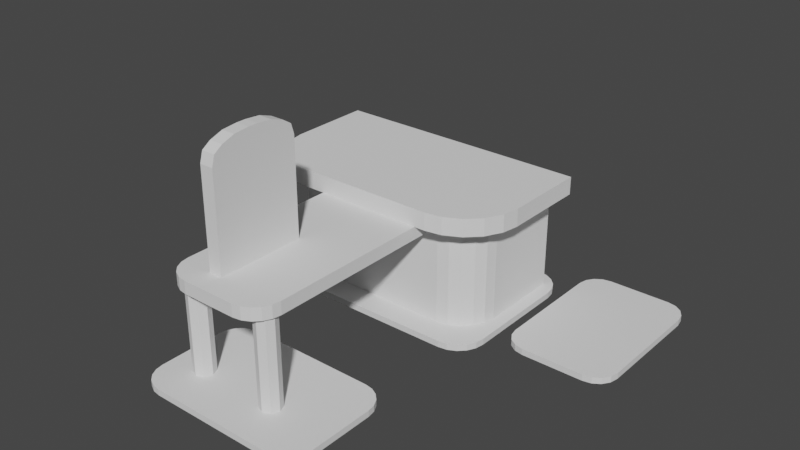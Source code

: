 # Source: cloudCity1.blend  (saved by Blender 3.4.6; exported with 4.5.12 LTS)
import bpy
from mathutils import Matrix  # noqa: F401  (used for matrix-valued properties, if any)

bpy.ops.wm.read_factory_settings(use_empty=True)
scene = bpy.context.scene
scene.name = 'Scene'

# ---- collections
col_collection = bpy.data.collections.new('Collection'); scene.collection.children.link(col_collection)

# ---- world
world_world = bpy.data.worlds.new('World'); scene.world = world_world
world_world.use_nodes = True; world_world.node_tree.nodes.clear()
_N = world_world.node_tree.nodes; _L = world_world.node_tree.links
n0 = _N.new('ShaderNodeOutputWorld'); n0.name = 'World Output'; n0.location = (300, 300)
n1 = _N.new('ShaderNodeBackground'); n1.name = 'Background'; n1.location = (10, 300)
n1.inputs[0].default_value = (0.05088, 0.05088, 0.05088, 1.0)
_L.new(n1.outputs[0], n0.inputs[0])
n0.is_active_output = True
world_world.color = (0.05088, 0.05088, 0.05088)
world_world.use_sun_shadow = False
world_world.sun_shadow_jitter_overblur = 0.0

# ---- meshes
me_plane = bpy.data.meshes.new('Plane')
me_plane.from_pydata([(-3.256, -0.2919, 0.0), (-3.725, 0.1766, 0.0), (-3.401, -0.269, 0.0), (-3.532, -0.2024, 0.0), (-3.635, -0.09878, 0.0), (-3.702, 0.03183, 0.0), (0.09431, 0.1766, 0.0), (-0.3742, -0.2919, 0.0), (0.07138, 0.03183, 0.0), (0.004824, -0.09878, 0.0), (-0.09883, -0.2024, 0.0), (-0.2295, -0.269, 0.0), (-3.256, 2.354, 0.0), (-3.725, 1.885, 0.0), (-3.401, 2.331, 0.0), (-3.532, 2.264, 0.0), (-3.635, 2.161, 0.0), (-3.702, 2.03, 0.0), (-0.3742, 2.354, 0.0), (0.09431, 1.885, 0.0), (-0.2295, 2.331, 0.0), (-0.09883, 2.264, 0.0), (0.004824, 2.161, 0.0), (0.07138, 2.03, 0.0), (0.6713, 0.3169, 0.0), (0.3165, 0.6717, 0.0), (0.5355, 0.3439, 0.0), (0.4204, 0.4208, 0.0), (0.3435, 0.5359, 0.0), (2.026, 0.6717, 0.0), (1.671, 0.3169, 0.0), (1.999, 0.5359, 0.0), (1.922, 0.4208, 0.0), (1.807, 0.3439, 0.0), (0.6713, 2.81, 0.0), (0.3165, 2.455, 0.0), (0.5355, 2.783, 0.0), (0.4204, 2.706, 0.0), (0.3435, 2.59, 0.0), (1.671, 2.81, 0.0), (2.026, 2.455, 0.0), (1.807, 2.783, 0.0), (1.922, 2.706, 0.0), (1.999, 2.59, 0.0), (-2.54, -3.639, 0.0), (-2.953, -3.226, 0.0), (-2.667, -3.619, 0.0), (-2.783, -3.56, 0.0), (-2.874, -3.469, 0.0), (-2.933, -3.353, 0.0), (-0.04745, -3.226, 0.0), (-0.4609, -3.639, 0.0), (-0.06769, -3.353, 0.0), (-0.1264, -3.469, 0.0), (-0.2179, -3.56, 0.0), (-0.3331, -3.619, 0.0), (-2.54, -1.765, 0.0), (-2.953, -2.179, 0.0), (-2.667, -1.785, 0.0), (-2.783, -1.844, 0.0), (-2.874, -1.935, 0.0), (-2.933, -2.051, 0.0), (-0.4609, -1.765, 0.0), (-0.04745, -2.179, 0.0), (-0.3331, -1.785, 0.0), (-0.2179, -1.844, 0.0), (-0.1264, -1.935, 0.0), (-0.06769, -2.051, 0.0), (-3.256, -0.2919, 0.1), (-3.725, 0.1766, 0.1), (-3.401, -0.269, 0.1), (-3.532, -0.2024, 0.1), (-3.635, -0.09878, 0.1), (-3.702, 0.03183, 0.1), (0.09431, 0.1766, 0.1), (-0.3742, -0.2919, 0.1), (0.07138, 0.03183, 0.1), (0.004824, -0.09878, 0.1), (-0.09883, -0.2024, 0.1), (-0.2295, -0.269, 0.1), (-3.256, 2.354, 0.1), (-3.725, 1.885, 0.1), (-3.401, 2.331, 0.1), (-3.532, 2.264, 0.1), (-3.635, 2.161, 0.1), (-3.702, 2.03, 0.1), (-0.3742, 2.354, 0.1), (0.09431, 1.885, 0.1), (-0.2295, 2.331, 0.1), (-0.09883, 2.264, 0.1), (0.004824, 2.161, 0.1), (0.07138, 2.03, 0.1), (0.6713, 0.3169, 0.1), (0.3165, 0.6717, 0.1), (0.5355, 0.3439, 0.1), (0.4204, 0.4208, 0.1), (0.3435, 0.5359, 0.1), (2.026, 0.6717, 0.1), (1.671, 0.3169, 0.1), (1.999, 0.5359, 0.1), (1.922, 0.4208, 0.1), (1.807, 0.3439, 0.1), (0.6713, 2.81, 0.1), (0.3165, 2.455, 0.1), (0.5355, 2.783, 0.1), (0.4204, 2.706, 0.1), (0.3435, 2.59, 0.1), (1.671, 2.81, 0.1), (2.026, 2.455, 0.1), (1.807, 2.783, 0.1), (1.922, 2.706, 0.1), (1.999, 2.59, 0.1), (-2.54, -3.639, 0.1), (-2.953, -3.226, 0.1), (-2.667, -3.619, 0.1), (-2.783, -3.56, 0.1), (-2.874, -3.469, 0.1), (-2.933, -3.353, 0.1), (-0.04745, -3.226, 0.1), (-0.4609, -3.639, 0.1), (-0.06769, -3.353, 0.1), (-0.1264, -3.469, 0.1), (-0.2179, -3.56, 0.1), (-0.3331, -3.619, 0.1), (-2.54, -1.765, 0.1), (-2.953, -2.179, 0.1), (-2.667, -1.785, 0.1), (-2.783, -1.844, 0.1), (-2.874, -1.935, 0.1), (-2.933, -2.051, 0.1), (-0.4609, -1.765, 0.1), (-0.04745, -2.179, 0.1), (-0.3331, -1.785, 0.1), (-0.2179, -1.844, 0.1), (-0.1264, -1.935, 0.1), (-0.06769, -2.051, 0.1), (-3.647, 2.077, 0.1), (-0.1177, 2.077, 0.1), (-3.037, 0.1151, 0.1), (-3.647, 0.7245, 0.1), (-3.226, 0.1449, 0.1), (-3.396, 0.2314, 0.1), (-3.53, 0.3663, 0.1), (-3.617, 0.5361, 0.1), (-0.1177, 0.7245, 0.1), (-0.7271, 0.1151, 0.1), (-0.1475, 0.5361, 0.1), (-0.2341, 0.3663, 0.1), (-0.3689, 0.2314, 0.1), (-0.5388, 0.1449, 0.1), (-3.647, 2.077, 1.761), (-0.1177, 2.077, 1.761), (-3.037, 0.1151, 1.761), (-3.647, 0.7245, 1.761), (-3.226, 0.1449, 1.761), (-3.396, 0.2314, 1.761), (-3.53, 0.3663, 1.761), (-3.617, 0.5361, 1.761), (-0.1177, 0.7245, 1.761), (-0.7271, 0.1151, 1.761), (-0.1475, 0.5361, 1.761), (-0.2341, 0.3663, 1.761), (-0.3689, 0.2314, 1.761), (-0.5388, 0.1449, 1.761), (-3.647, 2.077, 2.044), (-0.1177, 2.077, 2.044), (-3.037, 0.1151, 2.044), (-3.647, 0.7245, 2.044), (-3.226, 0.1449, 2.044), (-3.396, 0.2314, 2.044), (-3.53, 0.3663, 2.044), (-3.617, 0.5361, 2.044), (-0.1177, 0.7245, 2.044), (-0.7271, 0.1151, 2.044), (-0.1475, 0.5361, 2.044), (-0.2341, 0.3663, 2.044), (-0.3689, 0.2314, 2.044), (-0.5388, 0.1449, 2.044), (-3.647, 2.077, 1.761), (-3.647, 0.7245, 1.761), (-3.617, 0.5361, 1.761), (-3.53, 0.3663, 1.761), (-3.396, 0.2314, 1.761), (-3.226, 0.1449, 1.761), (-3.037, 0.1151, 1.761), (-0.7271, 0.1151, 1.761), (-0.5388, 0.1449, 1.761), (-0.3689, 0.2314, 1.761), (-0.2341, 0.3663, 1.761), (-0.1475, 0.5361, 1.761), (-0.1177, 0.7245, 1.761), (-0.1177, 2.077, 1.761), (-3.647, 2.077, 2.044), (-3.647, 0.7245, 2.044), (-3.617, 0.5361, 2.044), (-3.53, 0.3663, 2.044), (-3.396, 0.2314, 2.044), (-3.226, 0.1449, 2.044), (-3.037, 0.1151, 2.044), (-0.7271, 0.1151, 2.044), (-0.5388, 0.1449, 2.044), (-0.3689, 0.2314, 2.044), (-0.2341, 0.3663, 2.044), (-0.1475, 0.5361, 2.044), (-0.1177, 0.7245, 2.044), (-0.1177, 2.077, 2.044), (-3.994, 2.077, 1.761), (-3.993, 0.6973, 1.761), (-3.947, 0.429, 1.761), (-3.811, 0.1624, 1.761), (-3.6, -0.04913, 1.761), (-3.333, -0.1849, 1.761), (-3.065, -0.2307, 1.761), (-0.6999, -0.2307, 1.761), (-0.4316, -0.1849, 1.761), (-0.1651, -0.04913, 1.761), (0.04648, 0.1624, 1.761), (0.1823, 0.429, 1.761), (0.228, 0.6973, 1.761), (0.2291, 2.077, 1.761), (-3.994, 2.077, 2.044), (-3.993, 0.6973, 2.044), (-3.947, 0.429, 2.044), (-3.811, 0.1624, 2.044), (-3.6, -0.04913, 2.044), (-3.333, -0.1849, 2.044), (-3.065, -0.2307, 2.044), (-0.6999, -0.2307, 2.044), (-0.4316, -0.1849, 2.044), (-0.1651, -0.04913, 2.044), (0.04648, 0.1624, 2.044), (0.1823, 0.429, 2.044), (0.228, 0.6973, 2.044), (0.2291, 2.077, 2.044)], [], [(1, 13, 17, 16, 15, 14, 12, 18, 20, 21, 22, 23, 19, 6, 8, 9, 10, 11, 7, 0, 2, 3, 4, 5), (25, 35, 38, 37, 36, 34, 39, 41, 42, 43, 40, 29, 31, 32, 33, 30, 24, 26, 27, 28), (45, 57, 61, 60, 59, 58, 56, 62, 64, 65, 66, 67, 63, 50, 52, 53, 54, 55, 51, 44, 46, 47, 48, 49), (69, 73, 72, 71, 70, 68, 75, 79, 78, 77, 76, 74, 87, 91, 90, 89, 88, 86, 80, 82, 83, 84, 85, 81), (93, 96, 95, 94, 92, 98, 101, 100, 99, 97, 108, 111, 110, 109, 107, 102, 104, 105, 106, 103), (113, 117, 116, 115, 114, 112, 119, 123, 122, 121, 120, 118, 131, 135, 134, 133, 132, 130, 124, 126, 127, 128, 129, 125), (54, 53, 121, 122), (27, 26, 94, 95), (1, 5, 73, 69), (53, 52, 120, 121), (26, 24, 92, 94), (5, 4, 72, 73), (52, 50, 118, 120), (24, 30, 98, 92), (4, 3, 71, 72), (50, 63, 131, 118), (30, 33, 101, 98), (3, 2, 70, 71), (63, 67, 135, 131), (33, 32, 100, 101), (2, 0, 68, 70), (67, 66, 134, 135), (32, 31, 99, 100), (0, 7, 75, 68), (66, 65, 133, 134), (31, 29, 97, 99), (7, 11, 79, 75), (65, 64, 132, 133), (29, 40, 108, 97), (11, 10, 78, 79), (64, 62, 130, 132), (40, 43, 111, 108), (10, 9, 77, 78), (62, 56, 124, 130), (43, 42, 110, 111), (9, 8, 76, 77), (56, 58, 126, 124), (42, 41, 109, 110), (8, 6, 74, 76), (58, 59, 127, 126), (41, 39, 107, 109), (6, 19, 87, 74), (59, 60, 128, 127), (39, 34, 102, 107), (19, 23, 91, 87), (60, 61, 129, 128), (34, 36, 104, 102), (23, 22, 90, 91), (61, 57, 125, 129), (36, 37, 105, 104), (22, 21, 89, 90), (37, 38, 106, 105), (21, 20, 88, 89), (38, 35, 103, 106), (20, 18, 86, 88), (57, 45, 113, 125), (18, 12, 80, 86), (45, 49, 117, 113), (12, 14, 82, 80), (49, 48, 116, 117), (14, 15, 83, 82), (48, 47, 115, 116), (15, 16, 84, 83), (47, 46, 114, 115), (16, 17, 85, 84), (46, 44, 112, 114), (17, 13, 81, 85), (44, 51, 119, 112), (35, 25, 93, 103), (51, 55, 123, 119), (25, 28, 96, 93), (55, 54, 122, 123), (28, 27, 95, 96), (13, 1, 69, 81), (139, 136, 137, 144, 146, 147, 148, 149, 145, 138, 140, 141, 142, 143), (177, 173, 199, 200), (138, 145, 159, 152), (137, 136, 150, 151), (145, 149, 163, 159), (136, 139, 153, 150), (149, 148, 162, 163), (139, 143, 157, 153), (148, 147, 161, 162), (143, 142, 156, 157), (147, 146, 160, 161), (142, 141, 155, 156), (146, 144, 158, 160), (141, 140, 154, 155), (144, 137, 151, 158), (140, 138, 152, 154), (167, 171, 170, 169, 168, 166, 173, 177, 176, 175, 174, 172, 165, 164), (163, 162, 187, 186), (173, 166, 198, 199), (159, 163, 186, 185), (166, 168, 197, 198), (152, 159, 185, 184), (168, 169, 196, 197), (154, 152, 184, 183), (169, 170, 195, 196), (155, 154, 183, 182), (164, 150, 178, 192), (170, 171, 194, 195), (156, 155, 182, 181), (151, 150, 164, 165), (185, 186, 214, 213), (200, 199, 227, 228), (184, 185, 213, 212), (199, 198, 226, 227), (183, 184, 212, 211), (198, 197, 225, 226), (182, 183, 211, 210), (197, 196, 224, 225), (181, 182, 210, 209), (196, 195, 223, 224), (192, 178, 206, 220), (180, 181, 209, 208), (195, 194, 222, 223), (162, 161, 188, 187), (176, 177, 200, 201), (161, 160, 189, 188), (175, 176, 201, 202), (160, 158, 190, 189), (174, 175, 202, 203), (158, 151, 191, 190), (172, 174, 203, 204), (151, 165, 205, 191), (165, 172, 204, 205), (150, 153, 179, 178), (153, 157, 180, 179), (167, 164, 192, 193), (157, 156, 181, 180), (171, 167, 193, 194), (213, 214, 228, 227), (206, 207, 221, 220), (214, 215, 229, 228), (207, 208, 222, 221), (215, 216, 230, 229), (208, 209, 223, 222), (216, 217, 231, 230), (209, 210, 224, 223), (217, 218, 232, 231), (210, 211, 225, 224), (218, 219, 233, 232), (211, 212, 226, 225), (212, 213, 227, 226), (201, 200, 228, 229), (186, 187, 215, 214), (202, 201, 229, 230), (187, 188, 216, 215), (203, 202, 230, 231), (188, 189, 217, 216), (204, 203, 231, 232), (189, 190, 218, 217), (191, 205, 233, 219), (205, 204, 232, 233), (190, 191, 219, 218), (193, 192, 220, 221), (178, 179, 207, 206), (194, 193, 221, 222), (179, 180, 208, 207)])
_uv = me_plane.uv_layers.new(name='UVMap')
_uv.uv.foreach_set('vector', [0.0, 0.1771, 0.0, 0.8229, 0.006004, 0.8776, 0.02343, 0.927, 0.05057, 0.9662, 0.08477, 0.9913, 0.1227, 1.0, 0.8773, 1.0, 0.9152, 0.9913, 0.9494, 0.9662, 0.9766, 0.927, 0.994, 0.8776, 1.0, 0.8229, 1.0, 0.1771, 0.994, 0.1224, 0.9766, 0.073, 0.9494, 0.03382, 0.9152, 0.008667, 0.8773, 0.0, 0.1227, 0.0, 0.08477, 0.008667, 0.05057, 0.03382, 0.02343, 0.073, 0.006004, 0.1224, 0.0, 0.1424, 0.0, 0.8576, 0.0158, 0.9121, 0.06081, 0.9583, 0.1282, 0.9892, 0.2076, 1.0, 0.7924, 1.0, 0.8718, 0.9892, 0.9392, 0.9583, 0.9842, 0.9121, 1.0, 0.8576, 1.0, 0.1424, 0.9842, 0.08788, 0.9392, 0.0417, 0.8718, 0.01084, 0.7924, 0.0, 0.2076, 0.0, 0.1282, 0.01084, 0.06081, 0.0417, 0.0158, 0.08788, 0.0, 0.2206, 0.0, 0.7794, 0.006964, 0.8475, 0.02718, 0.9091, 0.05866, 0.9579, 0.09832, 0.9892, 0.1423, 1.0, 0.8577, 1.0, 0.9017, 0.9892, 0.9413, 0.9579, 0.9728, 0.9091, 0.993, 0.8475, 1.0, 0.7794, 1.0, 0.2206, 0.993, 0.1525, 0.9728, 0.09095, 0.9413, 0.04214, 0.9017, 0.0108, 0.8577, 0.0, 0.1423, 0.0, 0.09832, 0.0108, 0.05866, 0.04214, 0.02718, 0.09095, 0.006964, 0.1525, 0.0, 0.1771, 0.006004, 0.1224, 0.02343, 0.073, 0.05057, 0.03382, 0.08477, 0.008667, 0.1227, 0.0, 0.8773, 0.0, 0.9152, 0.008667, 0.9494, 0.03382, 0.9766, 0.073, 0.994, 0.1224, 1.0, 0.1771, 1.0, 0.8229, 0.994, 0.8776, 0.9766, 0.927, 0.9494, 0.9662, 0.9152, 0.9913, 0.8773, 1.0, 0.1227, 1.0, 0.08477, 0.9913, 0.05057, 0.9662, 0.02343, 0.927, 0.006004, 0.8776, 0.0, 0.8229, 0.0, 0.1424, 0.0158, 0.08788, 0.06081, 0.0417, 0.1282, 0.01084, 0.2076, 0.0, 0.7924, 0.0, 0.8718, 0.01084, 0.9392, 0.0417, 0.9842, 0.08788, 1.0, 0.1424, 1.0, 0.8576, 0.9842, 0.9121, 0.9392, 0.9583, 0.8718, 0.9892, 0.7924, 1.0, 0.2076, 1.0, 0.1282, 0.9892, 0.06081, 0.9583, 0.0158, 0.9121, 0.0, 0.8576, 0.0, 0.2206, 0.006964, 0.1525, 0.02718, 0.09095, 0.05866, 0.04214, 0.09832, 0.0108, 0.1423, 0.0, 0.8577, 0.0, 0.9017, 0.0108, 0.9413, 0.04214, 0.9728, 0.09095, 0.993, 0.1525, 1.0, 0.2206, 1.0, 0.7794, 0.993, 0.8475, 0.9728, 0.9091, 0.9413, 0.9579, 0.9017, 0.9892, 0.8577, 1.0, 0.1423, 1.0, 0.09832, 0.9892, 0.05866, 0.9579, 0.02718, 0.9091, 0.006964, 0.8475, 0.0, 0.7794, 0.9413, 0.04214, 0.9728, 0.09095, 0.9728, 0.09095, 0.9413, 0.04214, 0.06081, 0.0417, 0.1282, 0.01084, 0.1282, 0.01084, 0.06081, 0.0417, 0.0, 0.1771, 0.006004, 0.1224, 0.006004, 0.1224, 0.0, 0.1771, 0.9728, 0.09095, 0.993, 0.1525, 0.993, 0.1525, 0.9728, 0.09095, 0.1282, 0.01084, 0.2076, 0.0, 0.2076, 0.0, 0.1282, 0.01084, 0.006004, 0.1224, 0.02343, 0.073, 0.02343, 0.073, 0.006004, 0.1224, 0.993, 0.1525, 1.0, 0.2206, 1.0, 0.2206, 0.993, 0.1525, 0.2076, 0.0, 0.7924, 0.0, 0.7924, 0.0, 0.2076, 0.0, 0.02343, 0.073, 0.05057, 0.03382, 0.05057, 0.03382, 0.02343, 0.073, 1.0, 0.2206, 1.0, 0.7794, 1.0, 0.7794, 1.0, 0.2206, 0.7924, 0.0, 0.8718, 0.01084, 0.8718, 0.01084, 0.7924, 0.0, 0.05057, 0.03382, 0.08477, 0.008667, 0.08477, 0.008667, 0.05057, 0.03382, 1.0, 0.7794, 0.993, 0.8475, 0.993, 0.8475, 1.0, 0.7794, 0.8718, 0.01084, 0.9392, 0.0417, 0.9392, 0.0417, 0.8718, 0.01084, 0.08477, 0.008667, 0.1227, 0.0, 0.1227, 0.0, 0.08477, 0.008667, 0.993, 0.8475, 0.9728, 0.9091, 0.9728, 0.9091, 0.993, 0.8475, 0.9392, 0.0417, 0.9842, 0.08788, 0.9842, 0.08788, 0.9392, 0.0417, 0.1227, 0.0, 0.8773, 0.0, 0.8773, 0.0, 0.1227, 0.0, 0.9728, 0.9091, 0.9413, 0.9579, 0.9413, 0.9579, 0.9728, 0.9091, 0.9842, 0.08788, 1.0, 0.1424, 1.0, 0.1424, 0.9842, 0.08788, 0.8773, 0.0, 0.9152, 0.008667, 0.9152, 0.008667, 0.8773, 0.0, 0.9413, 0.9579, 0.9017, 0.9892, 0.9017, 0.9892, 0.9413, 0.9579, 1.0, 0.1424, 1.0, 0.8576, 1.0, 0.8576, 1.0, 0.1424, 0.9152, 0.008667, 0.9494, 0.03382, 0.9494, 0.03382, 0.9152, 0.008667, 0.9017, 0.9892, 0.8577, 1.0, 0.8577, 1.0, 0.9017, 0.9892, 1.0, 0.8576, 0.9842, 0.9121, 0.9842, 0.9121, 1.0, 0.8576, 0.9494, 0.03382, 0.9766, 0.073, 0.9766, 0.073, 0.9494, 0.03382, 0.8577, 1.0, 0.1423, 1.0, 0.1423, 1.0, 0.8577, 1.0, 0.9842, 0.9121, 0.9392, 0.9583, 0.9392, 0.9583, 0.9842, 0.9121, 0.9766, 0.073, 0.994, 0.1224, 0.994, 0.1224, 0.9766, 0.073, 0.1423, 1.0, 0.09832, 0.9892, 0.09832, 0.9892, 0.1423, 1.0, 0.9392, 0.9583, 0.8718, 0.9892, 0.8718, 0.9892, 0.9392, 0.9583, 0.994, 0.1224, 1.0, 0.1771, 1.0, 0.1771, 0.994, 0.1224, 0.09832, 0.9892, 0.05866, 0.9579, 0.05866, 0.9579, 0.09832, 0.9892, 0.8718, 0.9892, 0.7924, 1.0, 0.7924, 1.0, 0.8718, 0.9892, 1.0, 0.1771, 1.0, 0.8229, 1.0, 0.8229, 1.0, 0.1771, 0.05866, 0.9579, 0.02718, 0.9091, 0.02718, 0.9091, 0.05866, 0.9579, 0.7924, 1.0, 0.2076, 1.0, 0.2076, 1.0, 0.7924, 1.0, 1.0, 0.8229, 0.994, 0.8776, 0.994, 0.8776, 1.0, 0.8229, 0.02718, 0.9091, 0.006964, 0.8475, 0.006964, 0.8475, 0.02718, 0.9091, 0.2076, 1.0, 0.1282, 0.9892, 0.1282, 0.9892, 0.2076, 1.0, 0.994, 0.8776, 0.9766, 0.927, 0.9766, 0.927, 0.994, 0.8776, 0.006964, 0.8475, 0.0, 0.7794, 0.0, 0.7794, 0.006964, 0.8475, 0.1282, 0.9892, 0.06081, 0.9583, 0.06081, 0.9583, 0.1282, 0.9892, 0.9766, 0.927, 0.9494, 0.9662, 0.9494, 0.9662, 0.9766, 0.927, 0.06081, 0.9583, 0.0158, 0.9121, 0.0158, 0.9121, 0.06081, 0.9583, 0.9494, 0.9662, 0.9152, 0.9913, 0.9152, 0.9913, 0.9494, 0.9662, 0.0158, 0.9121, 0.0, 0.8576, 0.0, 0.8576, 0.0158, 0.9121, 0.9152, 0.9913, 0.8773, 1.0, 0.8773, 1.0, 0.9152, 0.9913, 0.0, 0.7794, 0.0, 0.2206, 0.0, 0.2206, 0.0, 0.7794, 0.8773, 1.0, 0.1227, 1.0, 0.1227, 1.0, 0.8773, 1.0, 0.0, 0.2206, 0.006964, 0.1525, 0.006964, 0.1525, 0.0, 0.2206, 0.1227, 1.0, 0.08477, 0.9913, 0.08477, 0.9913, 0.1227, 1.0, 0.006964, 0.1525, 0.02718, 0.09095, 0.02718, 0.09095, 0.006964, 0.1525, 0.08477, 0.9913, 0.05057, 0.9662, 0.05057, 0.9662, 0.08477, 0.9913, 0.02718, 0.09095, 0.05866, 0.04214, 0.05866, 0.04214, 0.02718, 0.09095, 0.05057, 0.9662, 0.02343, 0.927, 0.02343, 0.927, 0.05057, 0.9662, 0.05866, 0.04214, 0.09832, 0.0108, 0.09832, 0.0108, 0.05866, 0.04214, 0.02343, 0.927, 0.006004, 0.8776, 0.006004, 0.8776, 0.02343, 0.927, 0.09832, 0.0108, 0.1423, 0.0, 0.1423, 0.0, 0.09832, 0.0108, 0.006004, 0.8776, 0.0, 0.8229, 0.0, 0.8229, 0.006004, 0.8776, 0.1423, 0.0, 0.8577, 0.0, 0.8577, 0.0, 0.1423, 0.0, 0.0, 0.8576, 0.0, 0.1424, 0.0, 0.1424, 0.0, 0.8576, 0.8577, 0.0, 0.9017, 0.0108, 0.9017, 0.0108, 0.8577, 0.0, 0.0, 0.1424, 0.0158, 0.08788, 0.0158, 0.08788, 0.0, 0.1424, 0.9017, 0.0108, 0.9413, 0.04214, 0.9413, 0.04214, 0.9017, 0.0108, 0.0158, 0.08788, 0.06081, 0.0417, 0.06081, 0.0417, 0.0158, 0.08788, 0.0, 0.8229, 0.0, 0.1771, 0.0, 0.1771, 0.0, 0.8229, 0.0, 0.2904, 0.0, 1.0, 1.0, 1.0, 1.0, 0.2904, 0.9915, 0.2007, 0.967, 0.1197, 0.9288, 0.05546, 0.8807, 0.01421, 0.8273, 0.0, 0.1727, 0.0, 0.1193, 0.01421, 0.07118, 0.05546, 0.03298, 0.1197, 0.008451, 0.2007, 0.8807, 0.01421, 0.8273, 0.0, 0.8273, 0.0, 0.8807, 0.01421, 0.1727, 0.0, 0.8273, 0.0, 0.8273, 0.0, 0.1727, 0.0, 1.0, 1.0, 0.0, 1.0, 0.0, 1.0, 1.0, 1.0, 0.8273, 0.0, 0.8807, 0.01421, 0.8807, 0.01421, 0.8273, 0.0, 0.0, 1.0, 0.0, 0.2904, 0.0, 0.2904, 0.0, 1.0, 0.8807, 0.01421, 0.9288, 0.05546, 0.9288, 0.05546, 0.8807, 0.01421, 0.0, 0.2904, 0.008451, 0.2007, 0.008451, 0.2007, 0.0, 0.2904, 0.9288, 0.05546, 0.967, 0.1197, 0.967, 0.1197, 0.9288, 0.05546, 0.008451, 0.2007, 0.03298, 0.1197, 0.03298, 0.1197, 0.008451, 0.2007, 0.967, 0.1197, 0.9915, 0.2007, 0.9915, 0.2007, 0.967, 0.1197, 0.03298, 0.1197, 0.07118, 0.05546, 0.07118, 0.05546, 0.03298, 0.1197, 0.9915, 0.2007, 1.0, 0.2904, 1.0, 0.2904, 0.9915, 0.2007, 0.07118, 0.05546, 0.1193, 0.01421, 0.1193, 0.01421, 0.07118, 0.05546, 1.0, 0.2904, 1.0, 1.0, 1.0, 1.0, 1.0, 0.2904, 0.1193, 0.01421, 0.1727, 0.0, 0.1727, 0.0, 0.1193, 0.01421, 0.0, 0.2904, 0.008451, 0.2007, 0.03298, 0.1197, 0.07118, 0.05546, 0.1193, 0.01421, 0.1727, 0.0, 0.8273, 0.0, 0.8807, 0.01421, 0.9288, 0.05546, 0.967, 0.1197, 0.9915, 0.2007, 1.0, 0.2904, 1.0, 1.0, 0.0, 1.0, 0.8807, 0.01421, 0.9288, 0.05546, 0.9288, 0.05546, 0.8807, 0.01421, 0.8273, 0.0, 0.1727, 0.0, 0.1727, 0.0, 0.8273, 0.0, 0.8273, 0.0, 0.8807, 0.01421, 0.8807, 0.01421, 0.8273, 0.0, 0.1727, 0.0, 0.1193, 0.01421, 0.1193, 0.01421, 0.1727, 0.0, 0.1727, 0.0, 0.8273, 0.0, 0.8273, 0.0, 0.1727, 0.0, 0.1193, 0.01421, 0.07118, 0.05546, 0.07118, 0.05546, 0.1193, 0.01421, 0.1193, 0.01421, 0.1727, 0.0, 0.1727, 0.0, 0.1193, 0.01421, 0.07118, 0.05546, 0.03298, 0.1197, 0.03298, 0.1197, 0.07118, 0.05546, 0.07118, 0.05546, 0.1193, 0.01421, 0.1193, 0.01421, 0.07118, 0.05546, 0.0, 1.0, 0.0, 1.0, 0.0, 1.0, 0.0, 1.0, 0.03298, 0.1197, 0.008451, 0.2007, 0.008451, 0.2007, 0.03298, 0.1197, 0.03298, 0.1197, 0.07118, 0.05546, 0.07118, 0.05546, 0.03298, 0.1197, 1.0, 1.0, 0.0, 1.0, 0.0, 1.0, 1.0, 1.0, 0.8273, 0.0, 0.8807, 0.01421, 0.8807, 0.01421, 0.8273, 0.0, 0.8807, 0.01421, 0.8273, 0.0, 0.8273, 0.0, 0.8807, 0.01421, 0.1727, 0.0, 0.8273, 0.0, 0.8273, 0.0, 0.1727, 0.0, 0.8273, 0.0, 0.1727, 0.0, 0.1727, 0.0, 0.8273, 0.0, 0.1193, 0.01421, 0.1727, 0.0, 0.1727, 0.0, 0.1193, 0.01421, 0.1727, 0.0, 0.1193, 0.01421, 0.1193, 0.01421, 0.1727, 0.0, 0.07118, 0.05546, 0.1193, 0.01421, 0.1193, 0.01421, 0.07118, 0.05546, 0.1193, 0.01421, 0.07118, 0.05546, 0.07118, 0.05546, 0.1193, 0.01421, 0.03298, 0.1197, 0.07118, 0.05546, 0.07118, 0.05546, 0.03298, 0.1197, 0.07118, 0.05546, 0.03298, 0.1197, 0.03298, 0.1197, 0.07118, 0.05546, 0.0, 1.0, 0.0, 1.0, 0.0, 1.0, 0.0, 1.0, 0.008451, 0.2007, 0.03298, 0.1197, 0.03298, 0.1197, 0.008451, 0.2007, 0.03298, 0.1197, 0.008451, 0.2007, 0.008451, 0.2007, 0.03298, 0.1197, 0.9288, 0.05546, 0.967, 0.1197, 0.967, 0.1197, 0.9288, 0.05546, 0.9288, 0.05546, 0.8807, 0.01421, 0.8807, 0.01421, 0.9288, 0.05546, 0.967, 0.1197, 0.9915, 0.2007, 0.9915, 0.2007, 0.967, 0.1197, 0.967, 0.1197, 0.9288, 0.05546, 0.9288, 0.05546, 0.967, 0.1197, 0.9915, 0.2007, 1.0, 0.2904, 1.0, 0.2904, 0.9915, 0.2007, 0.9915, 0.2007, 0.967, 0.1197, 0.967, 0.1197, 0.9915, 0.2007, 1.0, 0.2904, 1.0, 1.0, 1.0, 1.0, 1.0, 0.2904, 1.0, 0.2904, 0.9915, 0.2007, 0.9915, 0.2007, 1.0, 0.2904, 1.0, 1.0, 1.0, 1.0, 1.0, 1.0, 1.0, 1.0, 1.0, 1.0, 1.0, 0.2904, 1.0, 0.2904, 1.0, 1.0, 0.0, 1.0, 0.0, 0.2904, 0.0, 0.2904, 0.0, 1.0, 0.0, 0.2904, 0.008451, 0.2007, 0.008451, 0.2007, 0.0, 0.2904, 0.0, 0.2904, 0.0, 1.0, 0.0, 1.0, 0.0, 0.2904, 0.008451, 0.2007, 0.03298, 0.1197, 0.03298, 0.1197, 0.008451, 0.2007, 0.008451, 0.2007, 0.0, 0.2904, 0.0, 0.2904, 0.008451, 0.2007, 0.8273, 0.0, 0.8807, 0.01421, 0.8807, 0.01421, 0.8273, 0.0, 0.0, 1.0, 0.0, 0.2904, 0.0, 0.2904, 0.0, 1.0, 0.8807, 0.01421, 0.9288, 0.05546, 0.9288, 0.05546, 0.8807, 0.01421, 0.0, 0.2904, 0.008451, 0.2007, 0.008451, 0.2007, 0.0, 0.2904, 0.9288, 0.05546, 0.967, 0.1197, 0.967, 0.1197, 0.9288, 0.05546, 0.008451, 0.2007, 0.03298, 0.1197, 0.03298, 0.1197, 0.008451, 0.2007, 0.967, 0.1197, 0.9915, 0.2007, 0.9915, 0.2007, 0.967, 0.1197, 0.03298, 0.1197, 0.07118, 0.05546, 0.07118, 0.05546, 0.03298, 0.1197, 0.9915, 0.2007, 1.0, 0.2904, 1.0, 0.2904, 0.9915, 0.2007, 0.07118, 0.05546, 0.1193, 0.01421, 0.1193, 0.01421, 0.07118, 0.05546, 1.0, 0.2904, 1.0, 1.0, 1.0, 1.0, 1.0, 0.2904, 0.1193, 0.01421, 0.1727, 0.0, 0.1727, 0.0, 0.1193, 0.01421, 0.1727, 0.0, 0.8273, 0.0, 0.8273, 0.0, 0.1727, 0.0, 0.9288, 0.05546, 0.8807, 0.01421, 0.8807, 0.01421, 0.9288, 0.05546, 0.8807, 0.01421, 0.9288, 0.05546, 0.9288, 0.05546, 0.8807, 0.01421, 0.967, 0.1197, 0.9288, 0.05546, 0.9288, 0.05546, 0.967, 0.1197, 0.9288, 0.05546, 0.967, 0.1197, 0.967, 0.1197, 0.9288, 0.05546, 0.9915, 0.2007, 0.967, 0.1197, 0.967, 0.1197, 0.9915, 0.2007, 0.967, 0.1197, 0.9915, 0.2007, 0.9915, 0.2007, 0.967, 0.1197, 1.0, 0.2904, 0.9915, 0.2007, 0.9915, 0.2007, 1.0, 0.2904, 0.9915, 0.2007, 1.0, 0.2904, 1.0, 0.2904, 0.9915, 0.2007, 1.0, 1.0, 1.0, 1.0, 1.0, 1.0, 1.0, 1.0, 1.0, 1.0, 1.0, 0.2904, 1.0, 0.2904, 1.0, 1.0, 1.0, 0.2904, 1.0, 1.0, 1.0, 1.0, 1.0, 0.2904, 0.0, 0.2904, 0.0, 1.0, 0.0, 1.0, 0.0, 0.2904, 0.0, 1.0, 0.0, 0.2904, 0.0, 0.2904, 0.0, 1.0, 0.008451, 0.2007, 0.0, 0.2904, 0.0, 0.2904, 0.008451, 0.2007, 0.0, 0.2904, 0.008451, 0.2007, 0.008451, 0.2007, 0.0, 0.2904])
me_plane.update()
me_plane_001 = bpy.data.meshes.new('Plane.001')
me_plane_001.from_pydata([(-2.631, 0.1151, 1.761), (-0.8783, 0.1151, 1.761), (-2.631, -2.852, 1.761), (-2.196, -3.287, 1.761), (-2.61, -2.986, 1.761), (-2.548, -3.108, 1.761), (-2.452, -3.204, 1.761), (-2.33, -3.266, 1.761), (-0.8783, -2.852, 1.761), (-1.314, -3.287, 1.761), (-0.8996, -2.986, 1.761), (-0.9615, -3.108, 1.761), (-1.058, -3.204, 1.761), (-1.179, -3.266, 1.761), (-2.631, 0.1151, 1.557), (-0.8783, 0.1151, 1.557), (-2.631, -2.852, 1.557), (-2.196, -3.287, 1.557), (-2.61, -2.986, 1.557), (-2.548, -3.108, 1.557), (-2.452, -3.204, 1.557), (-2.33, -3.266, 1.557), (-0.8783, -2.852, 1.557), (-1.314, -3.287, 1.557), (-0.8996, -2.986, 1.557), (-0.9615, -3.108, 1.557), (-1.058, -3.204, 1.557), (-1.179, -3.266, 1.557)], [], [(1, 0, 2, 4, 5, 6, 7, 3, 9, 13, 12, 11, 10, 8), (15, 22, 24, 25, 26, 27, 23, 17, 21, 20, 19, 18, 16, 14), (3, 17, 23, 9), (8, 22, 15, 1), (9, 23, 27, 13), (0, 14, 16, 2), (13, 27, 26, 12), (2, 16, 18, 4), (12, 26, 25, 11), (4, 18, 19, 5), (11, 25, 24, 10), (5, 19, 20, 6), (10, 24, 22, 8), (6, 20, 21, 7), (7, 21, 17, 3), (1, 15, 14, 0)])
_uv = me_plane_001.uv_layers.new(name='UVMap')
_uv.uv.foreach_set('vector', [0.0, 0.0, 0.0, 0.0, 0.0, 0.0, 0.0, 0.0, 0.0, 0.0, 0.0, 0.0, 0.0, 0.0, 0.0, 0.0, 0.0, 0.0, 0.0, 0.0, 0.0, 0.0, 0.0, 0.0, 0.0, 0.0, 0.0, 0.0, 0.0, 0.0, 0.0, 0.0, 0.0, 0.0, 0.0, 0.0, 0.0, 0.0, 0.0, 0.0, 0.0, 0.0, 0.0, 0.0, 0.0, 0.0, 0.0, 0.0, 0.0, 0.0, 0.0, 0.0, 0.0, 0.0, 0.0, 0.0, 0.0, 0.0, 0.0, 0.0, 0.0, 0.0, 0.0, 0.0, 0.0, 0.0, 0.0, 0.0, 0.0, 0.0, 0.0, 0.0, 0.0, 0.0, 0.0, 0.0, 0.0, 0.0, 0.0, 0.0, 0.0, 0.0, 0.0, 0.0, 0.0, 0.0, 0.0, 0.0, 0.0, 0.0, 0.0, 0.0, 0.0, 0.0, 0.0, 0.0, 0.0, 0.0, 0.0, 0.0, 0.0, 0.0, 0.0, 0.0, 0.0, 0.0, 0.0, 0.0, 0.0, 0.0, 0.0, 0.0, 0.0, 0.0, 0.0, 0.0, 0.0, 0.0, 0.0, 0.0, 0.0, 0.0, 0.0, 0.0, 0.0, 0.0, 0.0, 0.0, 0.0, 0.0, 0.0, 0.0, 0.0, 0.0, 0.0, 0.0, 0.0, 0.0, 0.0, 0.0, 0.0, 0.0, 0.0, 0.0, 0.0, 0.0, 0.0, 0.0, 0.0, 0.0, 0.0, 0.0, 0.0, 0.0, 0.0, 0.0, 0.0, 0.0, 0.0, 0.0, 0.0, 0.0, 0.0, 0.0, 0.0, 0.0, 0.0, 0.0])
me_plane_001.update()
me_plane_002 = bpy.data.meshes.new('Plane.002')
me_plane_002.from_pydata([(-0.1067, -0.6399, 0.0), (0.1113, -0.6399, 0.0), (-0.1067, 0.7858, 0.0), (0.1113, 0.7858, 0.0), (-0.1067, 0.1477, 1.897), (-0.1067, 0.7858, 1.547), (-0.1067, 0.3919, 1.876), (-0.1067, 0.5989, 1.805), (-0.1067, 0.7372, 1.714), (-0.1067, -0.6399, 1.547), (-0.1067, -0.00189, 1.897), (-0.1067, -0.5914, 1.714), (-0.1067, -0.4531, 1.805), (-0.1067, -0.2461, 1.876), (0.1113, -0.00189, 1.897), (0.1113, -0.6399, 1.547), (0.1113, -0.2461, 1.876), (0.1113, -0.4531, 1.805), (0.1113, -0.5914, 1.714), (0.1113, 0.7858, 1.547), (0.1113, 0.1477, 1.897), (0.1113, 0.7372, 1.714), (0.1113, 0.5989, 1.805), (0.1113, 0.3919, 1.876)], [], [(0, 2, 3, 1), (3, 2, 5, 19), (10, 14, 20, 4), (0, 1, 15, 9), (1, 3, 19, 21, 22, 23, 20, 14, 16, 17, 18, 15), (9, 15, 18, 11), (11, 18, 17, 12), (12, 17, 16, 13), (13, 16, 14, 10), (19, 5, 8, 21), (21, 8, 7, 22), (22, 7, 6, 23), (23, 6, 4, 20), (2, 0, 9, 11, 12, 13, 10, 4, 6, 7, 8, 5)])
_uv = me_plane_002.uv_layers.new(name='UVMap')
_uv.uv.foreach_set('vector', [0.0, 0.0, 0.0, 1.0, 1.0, 1.0, 1.0, 0.0, 1.0, 1.0, 0.0, 1.0, 0.0, 1.0, 1.0, 1.0, 0.0, 0.4475, 1.0, 0.4475, 1.0, 0.5525, 0.0, 0.5525, 0.0, 0.0, 1.0, 0.0, 1.0, 0.0, 0.0, 0.0, 1.0, 0.0, 1.0, 1.0, 1.0, 1.0, 1.0, 0.9886, 1.0, 0.9563, 1.0, 0.7237, 1.0, 0.5525, 1.0, 0.4475, 1.0, 0.2763, 1.0, 0.04369, 1.0, 0.01136, 1.0, 0.0, 0.0, 0.0, 1.0, 0.0, 1.0, 0.01136, 0.0, 0.01136, 0.0, 0.01136, 1.0, 0.01136, 1.0, 0.04369, 0.0, 0.04369, 0.0, 0.04369, 1.0, 0.04369, 1.0, 0.2763, 0.0, 0.2763, 0.0, 0.2763, 1.0, 0.2763, 1.0, 0.4475, 0.0, 0.4475, 1.0, 1.0, 0.0, 1.0, 0.0, 0.9886, 1.0, 0.9886, 1.0, 0.9886, 0.0, 0.9886, 0.0, 0.9563, 1.0, 0.9563, 1.0, 0.9563, 0.0, 0.9563, 0.0, 0.7237, 1.0, 0.7237, 1.0, 0.7237, 0.0, 0.7237, 0.0, 0.5525, 1.0, 0.5525, 0.0, 1.0, 0.0, 0.0, 0.0, 0.0, 0.0, 0.01136, 0.0, 0.04369, 0.0, 0.2763, 0.0, 0.4475, 0.0, 0.5525, 0.0, 0.7237, 0.0, 0.9563, 0.0, 0.9886, 0.0, 1.0])
me_plane_002.update()
me_circle = bpy.data.meshes.new('Circle')
me_circle.from_pydata([(0.04428, 0.1693, 0.0), (-0.07542, 0.1197, 0.0), (-0.125, 7.091e-08, 0.0), (-0.07542, -0.1197, 0.0), (0.04428, -0.1693, 0.0), (0.164, -0.1197, 0.0), (0.2136, 7.091e-08, 0.0), (0.164, 0.1197, 0.0), (-0.07542, 0.1197, 1.455), (0.04428, 0.1693, 1.455), (-0.125, 7.091e-08, 1.455), (-0.07542, -0.1197, 1.455), (0.04428, -0.1693, 1.455), (0.164, -0.1197, 1.455), (0.2136, 7.091e-08, 1.455), (0.164, 0.1197, 1.455)], [], [(1, 0, 7, 6, 5, 4, 3, 2), (8, 10, 11, 12, 13, 14, 15, 9), (4, 5, 13, 12), (2, 3, 11, 10), (0, 1, 8, 9), (7, 0, 9, 15), (5, 6, 14, 13), (3, 4, 12, 11), (1, 2, 10, 8), (6, 7, 15, 14)])
_uv = me_circle.uv_layers.new(name='UVMap')
_uv.uv.foreach_set('vector', [0.0, 0.0, 0.0, 0.0, 0.0, 0.0, 0.0, 0.0, 0.0, 0.0, 0.0, 0.0, 0.0, 0.0, 0.0, 0.0, 0.0, 0.0, 0.0, 0.0, 0.0, 0.0, 0.0, 0.0, 0.0, 0.0, 0.0, 0.0, 0.0, 0.0, 0.0, 0.0, 0.0, 0.0, 0.0, 0.0, 0.0, 0.0, 0.0, 0.0, 0.0, 0.0, 0.0, 0.0, 0.0, 0.0, 0.0, 0.0, 0.0, 0.0, 0.0, 0.0, 0.0, 0.0, 0.0, 0.0, 0.0, 0.0, 0.0, 0.0, 0.0, 0.0, 0.0, 0.0, 0.0, 0.0, 0.0, 0.0, 0.0, 0.0, 0.0, 0.0, 0.0, 0.0, 0.0, 0.0, 0.0, 0.0, 0.0, 0.0, 0.0, 0.0, 0.0, 0.0, 0.0, 0.0, 0.0, 0.0, 0.0, 0.0, 0.0, 0.0, 0.0, 0.0, 0.0, 0.0])
me_circle.update()
me_circle_001 = bpy.data.meshes.new('Circle.001')
me_circle_001.from_pydata([(-0.04428, 0.1693, 0.0), (-0.164, 0.1197, 0.0), (-0.2136, 7.091e-08, 0.0), (-0.164, -0.1197, 0.0), (-0.04428, -0.1693, 0.0), (0.07542, -0.1197, 0.0), (0.125, 7.091e-08, 0.0), (0.07542, 0.1197, 0.0), (-0.164, 0.1197, 1.455), (-0.04428, 0.1693, 1.455), (-0.2136, 7.091e-08, 1.455), (-0.164, -0.1197, 1.455), (-0.04428, -0.1693, 1.455), (0.07542, -0.1197, 1.455), (0.125, 7.091e-08, 1.455), (0.07542, 0.1197, 1.455)], [], [(1, 0, 7, 6, 5, 4, 3, 2), (8, 10, 11, 12, 13, 14, 15, 9), (4, 5, 13, 12), (2, 3, 11, 10), (0, 1, 8, 9), (7, 0, 9, 15), (5, 6, 14, 13), (3, 4, 12, 11), (1, 2, 10, 8), (6, 7, 15, 14)])
_uv = me_circle_001.uv_layers.new(name='UVMap')
_uv.uv.foreach_set('vector', [0.0, 0.0, 0.0, 0.0, 0.0, 0.0, 0.0, 0.0, 0.0, 0.0, 0.0, 0.0, 0.0, 0.0, 0.0, 0.0, 0.0, 0.0, 0.0, 0.0, 0.0, 0.0, 0.0, 0.0, 0.0, 0.0, 0.0, 0.0, 0.0, 0.0, 0.0, 0.0, 0.0, 0.0, 0.0, 0.0, 0.0, 0.0, 0.0, 0.0, 0.0, 0.0, 0.0, 0.0, 0.0, 0.0, 0.0, 0.0, 0.0, 0.0, 0.0, 0.0, 0.0, 0.0, 0.0, 0.0, 0.0, 0.0, 0.0, 0.0, 0.0, 0.0, 0.0, 0.0, 0.0, 0.0, 0.0, 0.0, 0.0, 0.0, 0.0, 0.0, 0.0, 0.0, 0.0, 0.0, 0.0, 0.0, 0.0, 0.0, 0.0, 0.0, 0.0, 0.0, 0.0, 0.0, 0.0, 0.0, 0.0, 0.0, 0.0, 0.0, 0.0, 0.0, 0.0, 0.0])
me_circle_001.update()

# ---- objects
ob_empty = bpy.data.objects.new('Empty', None)
ob_platforms = bpy.data.objects.new('Platforms', me_plane)
ob_pump = bpy.data.objects.new('Pump', me_plane_001)
ob_plane = bpy.data.objects.new('Plane', me_plane_002)
ob_circle = bpy.data.objects.new('Circle', me_circle)
ob_circle_001 = bpy.data.objects.new('Circle.001', me_circle_001)

# ---- transforms, parenting, visibility, modifiers, constraints
ob_empty.location = (0.0, 0.0, 0.0)
ob_empty.scale = (2.329, 2.329, 2.329)
ob_empty.empty_display_type = 'IMAGE'
ob_empty.empty_display_size = 5.0
ob_empty.show_empty_image_perspective = False
ob_empty.use_empty_image_alpha = True
ob_empty.empty_image_side = 'FRONT'
ob_empty.color = (1.0, 1.0, 1.0, 0.3636)
ob_empty.hide_select = True
ob_platforms.location = (0.0, 0.0, 0.0)
ob_pump.location = (0.0, 0.0, 0.0)
ob_plane.location = (-1.993, -2.295, 1.761)
ob_circle.location = (-1.139, -2.931, 0.1004)
ob_circle_001.location = (-2.354, -2.931, 0.1004)

# ---- collection membership
col_collection.objects.link(ob_empty)
col_collection.objects.link(ob_platforms)
col_collection.objects.link(ob_pump)
col_collection.objects.link(ob_plane)
col_collection.objects.link(ob_circle)
col_collection.objects.link(ob_circle_001)

# ---- scene / render settings (as saved in the file)
scene.frame_start = 1; scene.frame_end = 250; scene.frame_set(1)
scene.render.engine = 'BLENDER_EEVEE_NEXT'
scene.cycles.sampling_pattern = 'TABULATED_SOBOL'
scene.cycles.use_light_tree = False
scene.view_settings.view_transform = 'Filmic'
bpy.context.view_layer.update()

# ---- added for rendering (the .blend has no active camera and no usable light): camera, sun
cam_auto = bpy.data.cameras.new('AutoCamera')
cam_auto.lens = 50.0
cam_auto.sensor_width = 36.0
cam_auto.clip_end = 1000.0
ob_auto_camera = bpy.data.objects.new('AutoCamera', cam_auto)
scene.collection.objects.link(ob_auto_camera)
ob_auto_camera.location = (7.85157, -11.0174, 8.89728)
ob_auto_camera.rotation_euler = (1.09748, -7.21219e-08, 0.694738)
scene.camera = ob_auto_camera
light_auto_sun = bpy.data.lights.new('AutoSun', 'SUN')
light_auto_sun.energy = 3.0
light_auto_sun.angle = 0.0523599
ob_auto_sun = bpy.data.objects.new('AutoSun', light_auto_sun)
scene.collection.objects.link(ob_auto_sun)
ob_auto_sun.rotation_euler = (0.872665, 0.174533, 0.523599)
bpy.context.view_layer.update()

